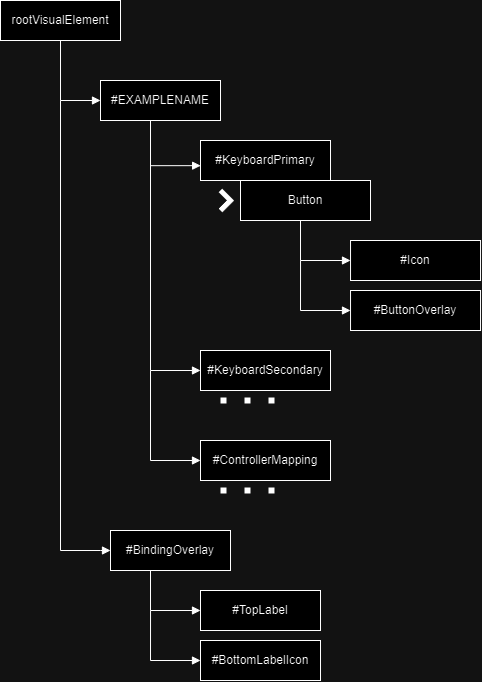

The diagram above was exported from draw.io. Its source (the exported page's mxGraphModel, read from the mxfile embedded in the PNG):
<mxGraphModel dx="1195" dy="650" grid="1" gridSize="10" guides="1" tooltips="1" connect="1" arrows="1" fold="1" page="1" pageScale="1" pageWidth="850" pageHeight="1100" math="0" shadow="0">
  <root>
    <mxCell id="0" />
    <mxCell id="1" parent="0" />
    <mxCell id="UtnxnW0u0FdGlXSP3TU7-1" value="rootVisualElement" style="rounded=0;whiteSpace=wrap;html=1;" vertex="1" parent="1">
      <mxGeometry x="20" y="120" width="120" height="40" as="geometry" />
    </mxCell>
    <mxCell id="UtnxnW0u0FdGlXSP3TU7-2" value="#EXAMPLENAME" style="rounded=0;whiteSpace=wrap;html=1;" vertex="1" parent="1">
      <mxGeometry x="120" y="200" width="120" height="40" as="geometry" />
    </mxCell>
    <mxCell id="UtnxnW0u0FdGlXSP3TU7-3" value="" style="endArrow=block;endFill=1;html=1;edgeStyle=orthogonalEdgeStyle;align=left;verticalAlign=top;rounded=0;" edge="1" parent="1" source="UtnxnW0u0FdGlXSP3TU7-1" target="UtnxnW0u0FdGlXSP3TU7-2">
      <mxGeometry x="0.5556" y="32" relative="1" as="geometry">
        <mxPoint x="60" y="180" as="sourcePoint" />
        <mxPoint x="220" y="180" as="targetPoint" />
        <mxPoint x="-2" y="-10" as="offset" />
        <Array as="points">
          <mxPoint x="80" y="220" />
        </Array>
      </mxGeometry>
    </mxCell>
    <mxCell id="UtnxnW0u0FdGlXSP3TU7-4" value="&lt;div&gt;&lt;br&gt;&lt;/div&gt;" style="edgeLabel;resizable=0;html=1;align=left;verticalAlign=bottom;" connectable="0" vertex="1" parent="UtnxnW0u0FdGlXSP3TU7-3">
      <mxGeometry x="-1" relative="1" as="geometry" />
    </mxCell>
    <mxCell id="UtnxnW0u0FdGlXSP3TU7-5" value="#KeyboardPrimary" style="rounded=0;whiteSpace=wrap;html=1;" vertex="1" parent="1">
      <mxGeometry x="220" y="260" width="130" height="40" as="geometry" />
    </mxCell>
    <mxCell id="UtnxnW0u0FdGlXSP3TU7-6" value="#KeyboardSecondary" style="rounded=0;whiteSpace=wrap;html=1;" vertex="1" parent="1">
      <mxGeometry x="220" y="470" width="130" height="40" as="geometry" />
    </mxCell>
    <mxCell id="UtnxnW0u0FdGlXSP3TU7-7" value="Button" style="rounded=0;whiteSpace=wrap;html=1;" vertex="1" parent="1">
      <mxGeometry x="260" y="300" width="130" height="40" as="geometry" />
    </mxCell>
    <mxCell id="UtnxnW0u0FdGlXSP3TU7-8" value="" style="endArrow=none;html=1;rounded=0;strokeWidth=5;" edge="1" parent="1">
      <mxGeometry width="50" height="50" relative="1" as="geometry">
        <mxPoint x="240" y="330" as="sourcePoint" />
        <mxPoint x="240" y="310" as="targetPoint" />
        <Array as="points">
          <mxPoint x="250" y="320" />
        </Array>
      </mxGeometry>
    </mxCell>
    <mxCell id="UtnxnW0u0FdGlXSP3TU7-9" value="" style="endArrow=block;endFill=1;html=1;edgeStyle=orthogonalEdgeStyle;align=left;verticalAlign=top;rounded=0;exitX=0;exitY=1;exitDx=0;exitDy=0;entryX=0.001;entryY=0.629;entryDx=0;entryDy=0;entryPerimeter=0;" edge="1" parent="1" target="UtnxnW0u0FdGlXSP3TU7-5">
      <mxGeometry x="0.5556" y="32" relative="1" as="geometry">
        <mxPoint x="170" y="240" as="sourcePoint" />
        <mxPoint x="210" y="330" as="targetPoint" />
        <mxPoint x="-2" y="-10" as="offset" />
        <Array as="points">
          <mxPoint x="170" y="285" />
        </Array>
      </mxGeometry>
    </mxCell>
    <mxCell id="UtnxnW0u0FdGlXSP3TU7-10" value="&lt;div&gt;&lt;br&gt;&lt;/div&gt;" style="edgeLabel;resizable=0;html=1;align=left;verticalAlign=bottom;" connectable="0" vertex="1" parent="UtnxnW0u0FdGlXSP3TU7-9">
      <mxGeometry x="-1" relative="1" as="geometry" />
    </mxCell>
    <mxCell id="UtnxnW0u0FdGlXSP3TU7-11" value="" style="endArrow=block;endFill=1;html=1;edgeStyle=orthogonalEdgeStyle;align=left;verticalAlign=top;rounded=0;" edge="1" parent="1">
      <mxGeometry x="0.5556" y="32" relative="1" as="geometry">
        <mxPoint x="170" y="270" as="sourcePoint" />
        <mxPoint x="220" y="490" as="targetPoint" />
        <mxPoint x="-2" y="-10" as="offset" />
        <Array as="points">
          <mxPoint x="170" y="490" />
        </Array>
      </mxGeometry>
    </mxCell>
    <mxCell id="UtnxnW0u0FdGlXSP3TU7-12" value="&lt;div&gt;&lt;br&gt;&lt;/div&gt;" style="edgeLabel;resizable=0;html=1;align=left;verticalAlign=bottom;" connectable="0" vertex="1" parent="UtnxnW0u0FdGlXSP3TU7-11">
      <mxGeometry x="-1" relative="1" as="geometry" />
    </mxCell>
    <mxCell id="UtnxnW0u0FdGlXSP3TU7-13" value="#ControllerMapping" style="rounded=0;whiteSpace=wrap;html=1;" vertex="1" parent="1">
      <mxGeometry x="220" y="560" width="130" height="40" as="geometry" />
    </mxCell>
    <mxCell id="UtnxnW0u0FdGlXSP3TU7-14" value="" style="endArrow=block;endFill=1;html=1;edgeStyle=orthogonalEdgeStyle;align=left;verticalAlign=top;rounded=0;" edge="1" parent="1" target="UtnxnW0u0FdGlXSP3TU7-13">
      <mxGeometry x="0.5556" y="32" relative="1" as="geometry">
        <mxPoint x="170" y="490" as="sourcePoint" />
        <mxPoint x="220" y="640" as="targetPoint" />
        <mxPoint x="-2" y="-10" as="offset" />
        <Array as="points">
          <mxPoint x="170" y="580" />
        </Array>
      </mxGeometry>
    </mxCell>
    <mxCell id="UtnxnW0u0FdGlXSP3TU7-15" value="&lt;div&gt;&lt;br&gt;&lt;/div&gt;" style="edgeLabel;resizable=0;html=1;align=left;verticalAlign=bottom;" connectable="0" vertex="1" parent="UtnxnW0u0FdGlXSP3TU7-14">
      <mxGeometry x="-1" relative="1" as="geometry">
        <mxPoint y="-20" as="offset" />
      </mxGeometry>
    </mxCell>
    <mxCell id="UtnxnW0u0FdGlXSP3TU7-16" value="" style="endArrow=block;endFill=1;html=1;edgeStyle=orthogonalEdgeStyle;align=left;verticalAlign=top;rounded=0;" edge="1" parent="1">
      <mxGeometry x="0.5556" y="32" relative="1" as="geometry">
        <mxPoint x="320" y="340" as="sourcePoint" />
        <mxPoint x="370.03" y="380" as="targetPoint" />
        <mxPoint x="-2" y="-10" as="offset" />
        <Array as="points">
          <mxPoint x="320.03" y="380" />
          <mxPoint x="370.03" y="380" />
        </Array>
      </mxGeometry>
    </mxCell>
    <mxCell id="UtnxnW0u0FdGlXSP3TU7-17" value="&lt;div&gt;&lt;br&gt;&lt;/div&gt;" style="edgeLabel;resizable=0;html=1;align=left;verticalAlign=bottom;" connectable="0" vertex="1" parent="UtnxnW0u0FdGlXSP3TU7-16">
      <mxGeometry x="-1" relative="1" as="geometry" />
    </mxCell>
    <mxCell id="UtnxnW0u0FdGlXSP3TU7-18" value="#Icon" style="rounded=0;whiteSpace=wrap;html=1;" vertex="1" parent="1">
      <mxGeometry x="370.03" y="360" width="130" height="40" as="geometry" />
    </mxCell>
    <mxCell id="UtnxnW0u0FdGlXSP3TU7-19" value="#ButtonOverlay" style="rounded=0;whiteSpace=wrap;html=1;" vertex="1" parent="1">
      <mxGeometry x="370.03" y="410" width="130" height="40" as="geometry" />
    </mxCell>
    <mxCell id="UtnxnW0u0FdGlXSP3TU7-20" value="" style="endArrow=block;endFill=1;html=1;edgeStyle=orthogonalEdgeStyle;align=left;verticalAlign=top;rounded=0;" edge="1" parent="1">
      <mxGeometry x="0.5556" y="32" relative="1" as="geometry">
        <mxPoint x="320.03" y="380" as="sourcePoint" />
        <mxPoint x="370.03" y="430" as="targetPoint" />
        <mxPoint x="-2" y="-10" as="offset" />
        <Array as="points">
          <mxPoint x="320.03" y="430" />
          <mxPoint x="370.03" y="430" />
        </Array>
      </mxGeometry>
    </mxCell>
    <mxCell id="UtnxnW0u0FdGlXSP3TU7-21" value="&lt;div&gt;&lt;br&gt;&lt;/div&gt;" style="edgeLabel;resizable=0;html=1;align=left;verticalAlign=bottom;" connectable="0" vertex="1" parent="UtnxnW0u0FdGlXSP3TU7-20">
      <mxGeometry x="-1" relative="1" as="geometry" />
    </mxCell>
    <mxCell id="UtnxnW0u0FdGlXSP3TU7-22" value="" style="endArrow=none;dashed=1;html=1;dashPattern=1 3;strokeWidth=6;rounded=0;" edge="1" parent="1">
      <mxGeometry width="50" height="50" relative="1" as="geometry">
        <mxPoint x="240" y="520" as="sourcePoint" />
        <mxPoint x="300" y="520" as="targetPoint" />
      </mxGeometry>
    </mxCell>
    <mxCell id="UtnxnW0u0FdGlXSP3TU7-23" value="" style="endArrow=none;dashed=1;html=1;dashPattern=1 3;strokeWidth=6;rounded=0;" edge="1" parent="1">
      <mxGeometry width="50" height="50" relative="1" as="geometry">
        <mxPoint x="240" y="610" as="sourcePoint" />
        <mxPoint x="300" y="610" as="targetPoint" />
      </mxGeometry>
    </mxCell>
    <mxCell id="UtnxnW0u0FdGlXSP3TU7-24" value="" style="endArrow=block;endFill=1;html=1;edgeStyle=orthogonalEdgeStyle;align=left;verticalAlign=top;rounded=0;" edge="1" parent="1">
      <mxGeometry x="0.5556" y="32" relative="1" as="geometry">
        <mxPoint x="80" y="220" as="sourcePoint" />
        <mxPoint x="130" y="670" as="targetPoint" />
        <mxPoint x="-2" y="-10" as="offset" />
        <Array as="points">
          <mxPoint x="80" y="670" />
          <mxPoint x="120" y="670" />
        </Array>
      </mxGeometry>
    </mxCell>
    <mxCell id="UtnxnW0u0FdGlXSP3TU7-25" value="&lt;div&gt;&lt;br&gt;&lt;/div&gt;" style="edgeLabel;resizable=0;html=1;align=left;verticalAlign=bottom;" connectable="0" vertex="1" parent="UtnxnW0u0FdGlXSP3TU7-24">
      <mxGeometry x="-1" relative="1" as="geometry" />
    </mxCell>
    <mxCell id="UtnxnW0u0FdGlXSP3TU7-26" value="#BindingOverlay" style="rounded=0;whiteSpace=wrap;html=1;" vertex="1" parent="1">
      <mxGeometry x="130" y="650" width="120" height="40" as="geometry" />
    </mxCell>
    <mxCell id="UtnxnW0u0FdGlXSP3TU7-27" value="#TopLabel" style="rounded=0;whiteSpace=wrap;html=1;" vertex="1" parent="1">
      <mxGeometry x="220" y="710" width="120" height="40" as="geometry" />
    </mxCell>
    <mxCell id="UtnxnW0u0FdGlXSP3TU7-28" value="#Bottom&lt;span style=&quot;background-color: initial;&quot;&gt;LabelIcon&lt;/span&gt;" style="rounded=0;whiteSpace=wrap;html=1;" vertex="1" parent="1">
      <mxGeometry x="220" y="760" width="120" height="40" as="geometry" />
    </mxCell>
    <mxCell id="UtnxnW0u0FdGlXSP3TU7-29" value="" style="endArrow=block;endFill=1;html=1;edgeStyle=orthogonalEdgeStyle;align=left;verticalAlign=top;rounded=0;" edge="1" parent="1">
      <mxGeometry x="0.5556" y="32" relative="1" as="geometry">
        <mxPoint x="170.00000000000003" y="690" as="sourcePoint" />
        <mxPoint x="220.03" y="730" as="targetPoint" />
        <mxPoint x="-2" y="-10" as="offset" />
        <Array as="points">
          <mxPoint x="170.03" y="730" />
          <mxPoint x="220.03" y="730" />
        </Array>
      </mxGeometry>
    </mxCell>
    <mxCell id="UtnxnW0u0FdGlXSP3TU7-30" value="&lt;div&gt;&lt;br&gt;&lt;/div&gt;" style="edgeLabel;resizable=0;html=1;align=left;verticalAlign=bottom;" connectable="0" vertex="1" parent="UtnxnW0u0FdGlXSP3TU7-29">
      <mxGeometry x="-1" relative="1" as="geometry" />
    </mxCell>
    <mxCell id="UtnxnW0u0FdGlXSP3TU7-31" value="" style="endArrow=block;endFill=1;html=1;edgeStyle=orthogonalEdgeStyle;align=left;verticalAlign=top;rounded=0;" edge="1" parent="1">
      <mxGeometry x="0.5556" y="32" relative="1" as="geometry">
        <mxPoint x="170.03" y="730" as="sourcePoint" />
        <mxPoint x="220.03" y="780" as="targetPoint" />
        <mxPoint x="-2" y="-10" as="offset" />
        <Array as="points">
          <mxPoint x="170.03" y="780" />
          <mxPoint x="220.03" y="780" />
        </Array>
      </mxGeometry>
    </mxCell>
    <mxCell id="UtnxnW0u0FdGlXSP3TU7-32" value="&lt;div&gt;&lt;br&gt;&lt;/div&gt;" style="edgeLabel;resizable=0;html=1;align=left;verticalAlign=bottom;" connectable="0" vertex="1" parent="UtnxnW0u0FdGlXSP3TU7-31">
      <mxGeometry x="-1" relative="1" as="geometry" />
    </mxCell>
  </root>
</mxGraphModel>